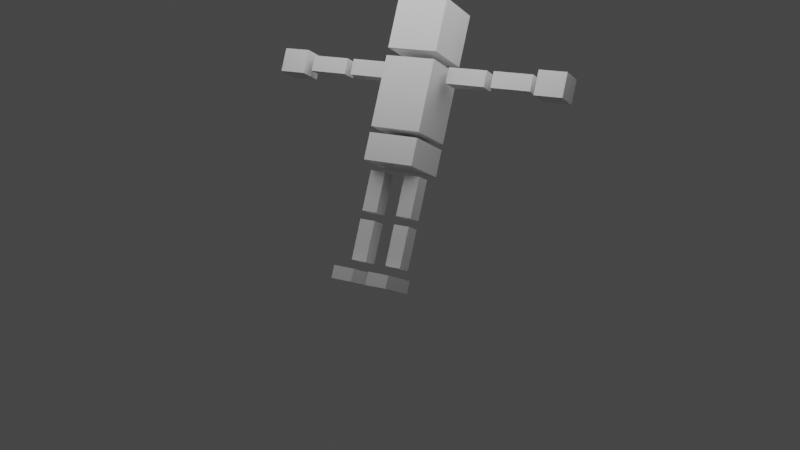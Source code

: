 # Source: IKhaitteru__3.blend  (saved by Blender 2.83.18; exported with 4.5.12 LTS)
import bpy
from mathutils import Matrix  # noqa: F401  (used for matrix-valued properties, if any)

bpy.ops.wm.read_factory_settings(use_empty=True)
scene = bpy.context.scene
scene.name = 'Scene'

# ---- collections
col_collection = bpy.data.collections.new('Collection'); scene.collection.children.link(col_collection)
col_custom_bones = bpy.data.collections.new('Custom_bones'); col_collection.children.link(col_custom_bones)

# ---- world
world_world = bpy.data.worlds.new('World'); scene.world = world_world
world_world.use_nodes = True; world_world.node_tree.nodes.clear()
_N = world_world.node_tree.nodes; _L = world_world.node_tree.links
n0 = _N.new('ShaderNodeOutputWorld'); n0.name = 'World Output'; n0.location = (300, 300)
n1 = _N.new('ShaderNodeBackground'); n1.name = 'Background'; n1.location = (10, 300)
n1.inputs[0].default_value = (0.05088, 0.05088, 0.05088, 1.0)
_L.new(n1.outputs[0], n0.inputs[0])
n0.is_active_output = True
world_world.color = (0.05088, 0.05088, 0.05088)
world_world.use_sun_shadow = False
world_world.sun_shadow_jitter_overblur = 0.0

# ---- cameras
cam_001 = bpy.data.cameras.new('カメラ.001')

# ---- lights
light_x = bpy.data.lights.new('ポイント', 'AREA')
light_x.specular_factor = 10.0
light_x.transmission_factor = 0.0
light_x.energy = 785.4
light_x.shadow_soft_size = 14.56
light_x.shadow_maximum_resolution = 0.006
light_x.use_absolute_resolution = True
light_x.size = 14.56

# ---- meshes
me_cube_009 = bpy.data.meshes.new('Cube.009')
me_cube_009.from_pydata([(1.0, -1.0, -1.0), (1.0, -1.0, 1.0), (1.0, 1.0, -1.0), (1.0, 1.0, 1.0), (1.0, -1.0, -3.983), (1.0, -1.0, -1.291), (1.0, 1.0, -3.983), (1.0, 1.0, -1.291), (1.291, -0.3133, -1.98), (1.291, -0.3133, -1.367), (1.291, 0.3133, -1.98), (1.291, 0.3133, -1.367), (2.827, -0.3133, -1.98), (2.827, -0.3133, -1.367), (2.827, 0.3133, -1.98), (2.827, 0.3133, -1.367), (3.089, -0.3133, -1.98), (3.089, -0.3133, -1.367), (3.089, 0.3133, -1.98), (3.089, 0.3133, -1.367), (4.625, -0.3133, -1.98), (4.625, -0.3133, -1.367), (4.625, 0.3133, -1.98), (4.625, 0.3133, -1.367), (4.852, -0.4693, -2.133), (4.852, -0.4693, -1.214), (4.852, 0.4693, -2.133), (4.852, 0.4693, -1.214), (5.925, -0.4693, -2.133), (5.925, -0.4693, -1.214), (5.925, 0.4693, -2.133), (5.925, 0.4693, -1.214), (0.4166, -0.3133, -5.495), (1.03, -0.3133, -5.495), (0.4166, 0.3133, -5.495), (1.03, 0.3133, -5.495), (0.4166, -0.3133, -7.031), (1.03, -0.3133, -7.031), (0.4166, 0.3133, -7.031), (1.03, 0.3133, -7.031), (1.0, -1.0, -5.239), (1.0, -1.0, -4.209), (1.0, 1.0, -5.239), (1.0, 1.0, -4.209), (0.4166, -0.3133, -7.345), (1.03, -0.3133, -7.345), (0.4166, 0.3133, -7.345), (1.03, 0.3133, -7.345), (0.4166, -0.3133, -8.881), (1.03, -0.3133, -8.881), (0.4166, 0.3133, -8.881), (1.03, 0.3133, -8.881), (0.3057, -1.235, -9.234), (1.141, -1.235, -9.234), (0.3057, 0.4091, -9.234), (1.141, 0.4091, -9.234), (0.3057, -1.235, -9.714), (1.141, -1.235, -9.714), (0.3057, 0.4091, -9.714), (1.141, 0.4091, -9.714), (-1.0, -1.0, -1.0), (-1.0, -1.0, 1.0), (-1.0, 1.0, -1.0), (-1.0, 1.0, 1.0), (-1.0, -1.0, -3.983), (-1.0, -1.0, -1.291), (-1.0, 1.0, -3.983), (-1.0, 1.0, -1.291), (-1.291, -0.3133, -1.98), (-1.291, -0.3133, -1.367), (-1.291, 0.3133, -1.98), (-1.291, 0.3133, -1.367), (-2.827, -0.3133, -1.98), (-2.827, -0.3133, -1.367), (-2.827, 0.3133, -1.98), (-2.827, 0.3133, -1.367), (-3.089, -0.3133, -1.98), (-3.089, -0.3133, -1.367), (-3.089, 0.3133, -1.98), (-3.089, 0.3133, -1.367), (-4.625, -0.3133, -1.98), (-4.625, -0.3133, -1.367), (-4.625, 0.3133, -1.98), (-4.625, 0.3133, -1.367), (-4.852, -0.4693, -2.133), (-4.852, -0.4693, -1.214), (-4.852, 0.4693, -2.133), (-4.852, 0.4693, -1.214), (-5.925, -0.4693, -2.133), (-5.925, -0.4693, -1.214), (-5.925, 0.4693, -2.133), (-5.925, 0.4693, -1.214), (-0.4166, -0.3133, -5.495), (-1.03, -0.3133, -5.495), (-0.4166, 0.3133, -5.495), (-1.03, 0.3133, -5.495), (-0.4166, -0.3133, -7.031), (-1.03, -0.3133, -7.031), (-0.4166, 0.3133, -7.031), (-1.03, 0.3133, -7.031), (-1.0, -1.0, -5.239), (-1.0, -1.0, -4.209), (-1.0, 1.0, -5.239), (-1.0, 1.0, -4.209), (-0.4166, -0.3133, -7.345), (-1.03, -0.3133, -7.345), (-0.4166, 0.3133, -7.345), (-1.03, 0.3133, -7.345), (-0.4166, -0.3133, -8.881), (-1.03, -0.3133, -8.881), (-0.4166, 0.3133, -8.881), (-1.03, 0.3133, -8.881), (-0.3057, -1.235, -9.234), (-1.141, -1.235, -9.234), (-0.3057, 0.4091, -9.234), (-1.141, 0.4091, -9.234), (-0.3057, -1.235, -9.714), (-1.141, -1.235, -9.714), (-0.3057, 0.4091, -9.714), (-1.141, 0.4091, -9.714), (0.0, 1.0, -1.0), (0.0, 1.0, 1.0), (0.0, -1.0, -1.0), (0.0, -1.0, 1.0), (0.0, 1.0, -3.983), (0.0, 1.0, -1.291), (0.0, -1.0, -3.983), (0.0, -1.0, -1.291), (0.0, 1.0, -5.239), (0.0, 1.0, -4.209), (0.0, -1.0, -5.239), (0.0, -1.0, -4.209)], [], [(120, 121, 3, 2), (2, 3, 1, 0), (120, 2, 0, 122), (124, 125, 7, 6), (6, 7, 5, 4), (124, 6, 4, 126), (8, 9, 11, 10), (10, 11, 15, 14), (14, 15, 13, 12), (12, 13, 9, 8), (10, 14, 12, 8), (15, 11, 9, 13), (16, 17, 19, 18), (18, 19, 23, 22), (22, 23, 21, 20), (20, 21, 17, 16), (18, 22, 20, 16), (23, 19, 17, 21), (24, 25, 27, 26), (26, 27, 31, 30), (30, 31, 29, 28), (28, 29, 25, 24), (26, 30, 28, 24), (31, 27, 25, 29), (32, 33, 35, 34), (34, 35, 39, 38), (38, 39, 37, 36), (36, 37, 33, 32), (34, 38, 36, 32), (39, 35, 33, 37), (128, 129, 43, 42), (42, 43, 41, 40), (128, 42, 40, 130), (44, 45, 47, 46), (46, 47, 51, 50), (50, 51, 49, 48), (48, 49, 45, 44), (46, 50, 48, 44), (51, 47, 45, 49), (52, 53, 55, 54), (54, 55, 59, 58), (58, 59, 57, 56), (56, 57, 53, 52), (54, 58, 56, 52), (59, 55, 53, 57), (40, 41, 131, 130), (43, 129, 131, 41), (4, 5, 127, 126), (7, 125, 127, 5), (0, 1, 123, 122), (3, 121, 123, 1), (120, 62, 63, 121), (62, 60, 61, 63), (120, 122, 60, 62), (124, 66, 67, 125), (66, 64, 65, 67), (124, 126, 64, 66), (68, 70, 71, 69), (70, 74, 75, 71), (74, 72, 73, 75), (72, 68, 69, 73), (70, 68, 72, 74), (75, 73, 69, 71), (76, 78, 79, 77), (78, 82, 83, 79), (82, 80, 81, 83), (80, 76, 77, 81), (78, 76, 80, 82), (83, 81, 77, 79), (84, 86, 87, 85), (86, 90, 91, 87), (90, 88, 89, 91), (88, 84, 85, 89), (86, 84, 88, 90), (91, 89, 85, 87), (92, 94, 95, 93), (94, 98, 99, 95), (98, 96, 97, 99), (96, 92, 93, 97), (94, 92, 96, 98), (99, 97, 93, 95), (128, 102, 103, 129), (102, 100, 101, 103), (128, 130, 100, 102), (104, 106, 107, 105), (106, 110, 111, 107), (110, 108, 109, 111), (108, 104, 105, 109), (106, 104, 108, 110), (111, 109, 105, 107), (112, 114, 115, 113), (114, 118, 119, 115), (118, 116, 117, 119), (116, 112, 113, 117), (114, 112, 116, 118), (119, 117, 113, 115), (100, 130, 131, 101), (103, 101, 131, 129), (64, 126, 127, 65), (67, 65, 127, 125), (60, 122, 123, 61), (63, 61, 123, 121)])
_uv = me_cube_009.uv_layers.new(name='UVMap')
_uv.uv.foreach_set('vector', [0.375, 0.375, 0.625, 0.375, 0.625, 0.5, 0.375, 0.5, 0.375, 0.5, 0.625, 0.5, 0.625, 0.75, 0.375, 0.75, 0.25, 0.5, 0.375, 0.5, 0.375, 0.75, 0.25, 0.75, 0.375, 0.375, 0.625, 0.375, 0.625, 0.5, 0.375, 0.5, 0.375, 0.5, 0.625, 0.5, 0.625, 0.75, 0.375, 0.75, 0.25, 0.5, 0.375, 0.5, 0.375, 0.75, 0.25, 0.75, 0.375, 0.0, 0.625, 0.0, 0.625, 0.25, 0.375, 0.25, 0.375, 0.25, 0.625, 0.25, 0.625, 0.5, 0.375, 0.5, 0.375, 0.5, 0.625, 0.5, 0.625, 0.75, 0.375, 0.75, 0.375, 0.75, 0.625, 0.75, 0.625, 1.0, 0.375, 1.0, 0.125, 0.5, 0.375, 0.5, 0.375, 0.75, 0.125, 0.75, 0.625, 0.5, 0.875, 0.5, 0.875, 0.75, 0.625, 0.75, 0.375, 0.0, 0.625, 0.0, 0.625, 0.25, 0.375, 0.25, 0.375, 0.25, 0.625, 0.25, 0.625, 0.5, 0.375, 0.5, 0.375, 0.5, 0.625, 0.5, 0.625, 0.75, 0.375, 0.75, 0.375, 0.75, 0.625, 0.75, 0.625, 1.0, 0.375, 1.0, 0.125, 0.5, 0.375, 0.5, 0.375, 0.75, 0.125, 0.75, 0.625, 0.5, 0.875, 0.5, 0.875, 0.75, 0.625, 0.75, 0.375, 0.0, 0.625, 0.0, 0.625, 0.25, 0.375, 0.25, 0.375, 0.25, 0.625, 0.25, 0.625, 0.5, 0.375, 0.5, 0.375, 0.5, 0.625, 0.5, 0.625, 0.75, 0.375, 0.75, 0.375, 0.75, 0.625, 0.75, 0.625, 1.0, 0.375, 1.0, 0.125, 0.5, 0.375, 0.5, 0.375, 0.75, 0.125, 0.75, 0.625, 0.5, 0.875, 0.5, 0.875, 0.75, 0.625, 0.75, 0.375, 0.0, 0.625, 0.0, 0.625, 0.25, 0.375, 0.25, 0.375, 0.25, 0.625, 0.25, 0.625, 0.5, 0.375, 0.5, 0.375, 0.5, 0.625, 0.5, 0.625, 0.75, 0.375, 0.75, 0.375, 0.75, 0.625, 0.75, 0.625, 1.0, 0.375, 1.0, 0.125, 0.5, 0.375, 0.5, 0.375, 0.75, 0.125, 0.75, 0.625, 0.5, 0.875, 0.5, 0.875, 0.75, 0.625, 0.75, 0.375, 0.375, 0.625, 0.375, 0.625, 0.5, 0.375, 0.5, 0.375, 0.5, 0.625, 0.5, 0.625, 0.75, 0.375, 0.75, 0.25, 0.5, 0.375, 0.5, 0.375, 0.75, 0.25, 0.75, 0.375, 0.0, 0.625, 0.0, 0.625, 0.25, 0.375, 0.25, 0.375, 0.25, 0.625, 0.25, 0.625, 0.5, 0.375, 0.5, 0.375, 0.5, 0.625, 0.5, 0.625, 0.75, 0.375, 0.75, 0.375, 0.75, 0.625, 0.75, 0.625, 1.0, 0.375, 1.0, 0.125, 0.5, 0.375, 0.5, 0.375, 0.75, 0.125, 0.75, 0.625, 0.5, 0.875, 0.5, 0.875, 0.75, 0.625, 0.75, 0.375, 0.0, 0.625, 0.0, 0.625, 0.25, 0.375, 0.25, 0.375, 0.25, 0.625, 0.25, 0.625, 0.5, 0.375, 0.5, 0.375, 0.5, 0.625, 0.5, 0.625, 0.75, 0.375, 0.75, 0.375, 0.75, 0.625, 0.75, 0.625, 1.0, 0.375, 1.0, 0.125, 0.5, 0.375, 0.5, 0.375, 0.75, 0.125, 0.75, 0.625, 0.5, 0.875, 0.5, 0.875, 0.75, 0.625, 0.75, 0.375, 0.75, 0.625, 0.75, 0.625, 0.875, 0.375, 0.875, 0.625, 0.5, 0.75, 0.5, 0.75, 0.75, 0.625, 0.75, 0.375, 0.75, 0.625, 0.75, 0.625, 0.875, 0.375, 0.875, 0.625, 0.5, 0.75, 0.5, 0.75, 0.75, 0.625, 0.75, 0.375, 0.75, 0.625, 0.75, 0.625, 0.875, 0.375, 0.875, 0.625, 0.5, 0.75, 0.5, 0.75, 0.75, 0.625, 0.75, 0.375, 0.375, 0.375, 0.5, 0.625, 0.5, 0.625, 0.375, 0.375, 0.5, 0.375, 0.75, 0.625, 0.75, 0.625, 0.5, 0.25, 0.5, 0.25, 0.75, 0.375, 0.75, 0.375, 0.5, 0.375, 0.375, 0.375, 0.5, 0.625, 0.5, 0.625, 0.375, 0.375, 0.5, 0.375, 0.75, 0.625, 0.75, 0.625, 0.5, 0.25, 0.5, 0.25, 0.75, 0.375, 0.75, 0.375, 0.5, 0.375, 0.0, 0.375, 0.25, 0.625, 0.25, 0.625, 0.0, 0.375, 0.25, 0.375, 0.5, 0.625, 0.5, 0.625, 0.25, 0.375, 0.5, 0.375, 0.75, 0.625, 0.75, 0.625, 0.5, 0.375, 0.75, 0.375, 1.0, 0.625, 1.0, 0.625, 0.75, 0.125, 0.5, 0.125, 0.75, 0.375, 0.75, 0.375, 0.5, 0.625, 0.5, 0.625, 0.75, 0.875, 0.75, 0.875, 0.5, 0.375, 0.0, 0.375, 0.25, 0.625, 0.25, 0.625, 0.0, 0.375, 0.25, 0.375, 0.5, 0.625, 0.5, 0.625, 0.25, 0.375, 0.5, 0.375, 0.75, 0.625, 0.75, 0.625, 0.5, 0.375, 0.75, 0.375, 1.0, 0.625, 1.0, 0.625, 0.75, 0.125, 0.5, 0.125, 0.75, 0.375, 0.75, 0.375, 0.5, 0.625, 0.5, 0.625, 0.75, 0.875, 0.75, 0.875, 0.5, 0.375, 0.0, 0.375, 0.25, 0.625, 0.25, 0.625, 0.0, 0.375, 0.25, 0.375, 0.5, 0.625, 0.5, 0.625, 0.25, 0.375, 0.5, 0.375, 0.75, 0.625, 0.75, 0.625, 0.5, 0.375, 0.75, 0.375, 1.0, 0.625, 1.0, 0.625, 0.75, 0.125, 0.5, 0.125, 0.75, 0.375, 0.75, 0.375, 0.5, 0.625, 0.5, 0.625, 0.75, 0.875, 0.75, 0.875, 0.5, 0.375, 0.0, 0.375, 0.25, 0.625, 0.25, 0.625, 0.0, 0.375, 0.25, 0.375, 0.5, 0.625, 0.5, 0.625, 0.25, 0.375, 0.5, 0.375, 0.75, 0.625, 0.75, 0.625, 0.5, 0.375, 0.75, 0.375, 1.0, 0.625, 1.0, 0.625, 0.75, 0.125, 0.5, 0.125, 0.75, 0.375, 0.75, 0.375, 0.5, 0.625, 0.5, 0.625, 0.75, 0.875, 0.75, 0.875, 0.5, 0.375, 0.375, 0.375, 0.5, 0.625, 0.5, 0.625, 0.375, 0.375, 0.5, 0.375, 0.75, 0.625, 0.75, 0.625, 0.5, 0.25, 0.5, 0.25, 0.75, 0.375, 0.75, 0.375, 0.5, 0.375, 0.0, 0.375, 0.25, 0.625, 0.25, 0.625, 0.0, 0.375, 0.25, 0.375, 0.5, 0.625, 0.5, 0.625, 0.25, 0.375, 0.5, 0.375, 0.75, 0.625, 0.75, 0.625, 0.5, 0.375, 0.75, 0.375, 1.0, 0.625, 1.0, 0.625, 0.75, 0.125, 0.5, 0.125, 0.75, 0.375, 0.75, 0.375, 0.5, 0.625, 0.5, 0.625, 0.75, 0.875, 0.75, 0.875, 0.5, 0.375, 0.0, 0.375, 0.25, 0.625, 0.25, 0.625, 0.0, 0.375, 0.25, 0.375, 0.5, 0.625, 0.5, 0.625, 0.25, 0.375, 0.5, 0.375, 0.75, 0.625, 0.75, 0.625, 0.5, 0.375, 0.75, 0.375, 1.0, 0.625, 1.0, 0.625, 0.75, 0.125, 0.5, 0.125, 0.75, 0.375, 0.75, 0.375, 0.5, 0.625, 0.5, 0.625, 0.75, 0.875, 0.75, 0.875, 0.5, 0.375, 0.75, 0.375, 0.875, 0.625, 0.875, 0.625, 0.75, 0.625, 0.5, 0.625, 0.75, 0.75, 0.75, 0.75, 0.5, 0.375, 0.75, 0.375, 0.875, 0.625, 0.875, 0.625, 0.75, 0.625, 0.5, 0.625, 0.75, 0.75, 0.75, 0.75, 0.5, 0.375, 0.75, 0.375, 0.875, 0.625, 0.875, 0.625, 0.75, 0.625, 0.5, 0.625, 0.75, 0.75, 0.75, 0.75, 0.5])
me_cube_009.use_remesh_fix_poles = True
me_cube_009.use_remesh_preserve_attributes = False
me_cube_009.use_mirror_x = True
me_cube_009.update()
me_beziercircle_006 = bpy.data.meshes.new('BezierCircle.006')
me_beziercircle_006.from_pydata([(2.115, 3.824e-06, 0.4228), (2.781, 3.845e-06, 0.4228), (2.781, 3.909e-06, 1.233), (3.968, 3.805e-06, 6.815e-07), (2.781, 3.654e-06, -1.233), (2.781, 3.781e-06, -0.4228), (2.115, 3.761e-06, -0.4228), (0.4228, 3.624e-06, -2.115), (0.4228, 3.624e-06, -2.781), (1.233, 3.511e-06, -2.781), (1.115e-07, 3.55e-06, -3.968), (-1.233, 3.59e-06, -2.781), (-0.4228, 3.476e-06, -2.781), (-0.4228, 3.604e-06, -2.115), (-2.115, 3.85e-06, 0.4228), (-2.078, 3.825e-06, 0.5727), (-1.986, 3.841e-06, 0.8387), (-1.861, 3.863e-06, 1.087), (-1.706, 3.89e-06, 1.317), (-1.524, 3.922e-06, 1.524), (-1.317, 3.958e-06, 1.706), (-1.087, 3.998e-06, 1.861), (-0.8387, 3.914e-06, 1.986), (-0.5727, 3.96e-06, 2.078), (-0.4228, 3.987e-06, 2.115), (0.4228, 4.007e-06, 2.115), (0.5727, 3.905e-06, 2.078), (0.8387, 3.952e-06, 1.986), (1.087, 3.995e-06, 1.861), (1.317, 3.908e-06, 1.706), (1.524, 3.944e-06, 1.524), (1.706, 3.848e-06, 1.317), (1.861, 3.876e-06, 1.087), (1.986, 3.897e-06, 0.8387), (2.078, 3.85e-06, 0.5727), (2.115, 3.824e-06, 0.4228), (2.115, 3.761e-06, -0.4228), (2.078, 3.786e-06, -0.5727), (1.986, 3.77e-06, -0.8387), (1.861, 3.748e-06, -1.087), (1.706, 3.721e-06, -1.317), (1.524, 3.689e-06, -1.524), (1.317, 3.653e-06, -1.706), (1.087, 3.613e-06, -1.861), (0.8387, 3.697e-06, -1.986), (0.5727, 3.65e-06, -2.078), (0.4228, 3.624e-06, -2.115), (-0.4228, 3.604e-06, -2.115), (-0.5727, 3.705e-06, -2.078), (-0.8387, 3.659e-06, -1.986), (-1.087, 3.615e-06, -1.861), (-1.317, 3.703e-06, -1.706), (-1.524, 3.667e-06, -1.524), (-1.706, 3.762e-06, -1.317), (-1.861, 3.735e-06, -1.087), (-1.986, 3.713e-06, -0.8387), (-2.078, 3.761e-06, -0.5727), (-2.115, 3.786e-06, -0.4228), (-0.4228, 3.987e-06, 2.115), (-0.4228, 3.987e-06, 2.781), (-1.233, 4.1e-06, 2.781), (-1.276e-06, 4.06e-06, 3.968), (1.233, 4.021e-06, 2.781), (0.4228, 4.134e-06, 2.781), (0.4228, 4.007e-06, 2.115), (-2.115, 3.786e-06, -0.4228), (-2.781, 3.766e-06, -0.4228), (-2.781, 3.702e-06, -1.233), (-3.968, 3.805e-06, -1.069e-07), (-2.781, 3.957e-06, 1.233), (-2.781, 3.829e-06, 0.4228), (-2.115, 3.85e-06, 0.4228)], [(0, 1), (1, 2), (2, 3), (3, 4), (4, 5), (5, 6), (7, 8), (8, 9), (9, 10), (10, 11), (11, 12), (12, 13), (14, 15), (15, 16), (16, 17), (17, 18), (18, 19), (19, 20), (20, 21), (21, 22), (22, 23), (23, 24), (25, 26), (26, 27), (27, 28), (28, 29), (29, 30), (30, 31), (31, 32), (32, 33), (33, 34), (34, 35), (36, 37), (37, 38), (38, 39), (39, 40), (40, 41), (41, 42), (42, 43), (43, 44), (44, 45), (45, 46), (47, 48), (48, 49), (49, 50), (50, 51), (51, 52), (52, 53), (53, 54), (54, 55), (55, 56), (56, 57), (58, 59), (59, 60), (60, 61), (61, 62), (62, 63), (63, 64), (65, 66), (66, 67), (67, 68), (68, 69), (69, 70), (70, 71)], [])
_uv = me_beziercircle_006.uv_layers.new(name='UVMap')
_uv.uv.foreach_set('vector', [])
me_beziercircle_006.use_remesh_fix_poles = True
me_beziercircle_006.use_remesh_preserve_attributes = False
me_beziercircle_006.use_mirror_vertex_groups = False
me_beziercircle_006.update()
me_beziercircle_011 = bpy.data.meshes.new('BezierCircle.011')
me_beziercircle_011.from_pydata([(-0.5548, 0.6034, -0.1975), (-0.5548, 0.6289, -0.1975), (-0.5548, 0.6541, -0.1975), (-0.5548, 0.679, -0.1975), (-0.5548, 0.7039, -0.1975), (-0.5548, 0.7288, -0.1975), (-0.5548, 0.7538, -0.1975), (-0.5548, 0.7792, -0.1975), (-0.5548, 0.8049, -0.1975), (-0.5548, 0.8312, -0.1975), (-0.5548, 0.8581, -0.1975), (-0.5548, 0.8858, -0.1975), (-0.5548, 0.9144, -0.1975), (-0.5548, 0.9144, -0.2284), (-0.5548, 0.9144, -0.2587), (-0.5548, 0.9144, -0.2887), (-0.5548, 0.9144, -0.3186), (-0.5548, 0.9144, -0.3485), (-0.5548, 0.9144, -0.3787), (-0.5548, 0.9144, -0.4094), (-0.5548, 0.9144, -0.4406), (-0.5548, 0.9144, -0.4727), (-0.5548, 0.9144, -0.5058), (-0.5548, 0.9144, -0.5402), (-0.5548, 0.9144, -0.5759), (-0.5548, 0.9491, -0.5403), (-0.5548, 0.9881, -0.5003), (-0.5548, 1.031, -0.4566), (-0.5548, 1.076, -0.4097), (-0.5548, 1.124, -0.3603), (-0.5548, 1.173, -0.3091), (-0.5548, 1.224, -0.2568), (-0.5548, 1.275, -0.2039), (-0.5548, 1.325, -0.1511), (-0.5548, 1.375, -0.09911), (-0.5548, 1.423, -0.04852), (-0.5548, 1.469, 3.755e-06), (-0.5548, 1.423, 0.04853), (-0.5548, 1.375, 0.09912), (-0.5548, 1.325, 0.1511), (-0.5548, 1.275, 0.2039), (-0.5548, 1.224, 0.2568), (-0.5548, 1.173, 0.3092), (-0.5548, 1.124, 0.3603), (-0.5548, 1.076, 0.4097), (-0.5548, 1.031, 0.4566), (-0.5548, 0.9881, 0.5004), (-0.5548, 0.9491, 0.5404), (-0.5548, 0.9144, 0.5759), (-0.5548, 0.9144, 0.5402), (-0.5548, 0.9144, 0.5059), (-0.5548, 0.9144, 0.4727), (-0.5548, 0.9144, 0.4406), (-0.5548, 0.9144, 0.4094), (-0.5548, 0.9144, 0.3787), (-0.5548, 0.9144, 0.3486), (-0.5548, 0.9144, 0.3186), (-0.5548, 0.9144, 0.2887), (-0.5548, 0.9144, 0.2587), (-0.5548, 0.9144, 0.2284), (-0.5548, 0.9144, 0.1975), (-0.5548, 0.8858, 0.1975), (-0.5548, 0.8581, 0.1975), (-0.5548, 0.8312, 0.1975), (-0.5548, 0.8049, 0.1975), (-0.5548, 0.7792, 0.1975), (-0.5548, 0.7538, 0.1975), (-0.5548, 0.7288, 0.1975), (-0.5548, 0.7039, 0.1975), (-0.5548, 0.679, 0.1975), (-0.5548, 0.6541, 0.1975), (-0.5548, 0.6289, 0.1975), (-0.5548, 0.6034, 0.1975), (-0.533, 0.4261, 0.1975), (-0.4726, 0.2811, 0.1975), (-0.3814, 0.1683, 0.1975), (-0.2671, 0.08774, 0.1975), (-0.1374, 0.0394, 0.1975), (9.06e-06, 0.02328, 0.1975), (0.1374, 0.0394, 0.1975), (0.2671, 0.08774, 0.1975), (0.3815, 0.1683, 0.1975), (0.4726, 0.2811, 0.1975), (0.533, 0.4261, 0.1975), (0.5548, 0.6034, 0.1975), (0.5548, 0.6289, 0.1975), (0.5548, 0.6541, 0.1975), (0.5548, 0.679, 0.1975), (0.5548, 0.7039, 0.1975), (0.5548, 0.7288, 0.1975), (0.5548, 0.7538, 0.1975), (0.5548, 0.7792, 0.1975), (0.5548, 0.8049, 0.1975), (0.5548, 0.8312, 0.1975), (0.5548, 0.8581, 0.1975), (0.5548, 0.8858, 0.1975), (0.5548, 0.9144, 0.1975), (0.5548, 0.9144, 0.2284), (0.5548, 0.9144, 0.2587), (0.5548, 0.9144, 0.2887), (0.5548, 0.9144, 0.3186), (0.5548, 0.9144, 0.3486), (0.5548, 0.9144, 0.3787), (0.5548, 0.9144, 0.4094), (0.5548, 0.9144, 0.4406), (0.5548, 0.9144, 0.4727), (0.5548, 0.9144, 0.5059), (0.5548, 0.9144, 0.5402), (0.5548, 0.9144, 0.5759), (0.5548, 0.9491, 0.5404), (0.5548, 0.9881, 0.5004), (0.5548, 1.031, 0.4566), (0.5548, 1.076, 0.4097), (0.5548, 1.124, 0.3603), (0.5548, 1.173, 0.3092), (0.5548, 1.224, 0.2568), (0.5548, 1.275, 0.2039), (0.5548, 1.325, 0.1511), (0.5548, 1.375, 0.09912), (0.5548, 1.423, 0.04853), (0.5548, 1.469, 3.755e-06), (0.5548, 1.423, -0.04852), (0.5548, 1.375, -0.09911), (0.5548, 1.325, -0.1511), (0.5548, 1.275, -0.2039), (0.5548, 1.224, -0.2568), (0.5548, 1.173, -0.3091), (0.5548, 1.124, -0.3603), (0.5548, 1.076, -0.4097), (0.5548, 1.031, -0.4566), (0.5548, 0.9881, -0.5003), (0.5548, 0.9491, -0.5403), (0.5548, 0.9144, -0.5759), (0.5548, 0.9144, -0.5402), (0.5548, 0.9144, -0.5058), (0.5548, 0.9144, -0.4727), (0.5548, 0.9144, -0.4406), (0.5548, 0.9144, -0.4094), (0.5548, 0.9144, -0.3787), (0.5548, 0.9144, -0.3485), (0.5548, 0.9144, -0.3186), (0.5548, 0.9144, -0.2887), (0.5548, 0.9144, -0.2587), (0.5548, 0.9144, -0.2284), (0.5548, 0.9144, -0.1975), (0.5548, 0.8858, -0.1975), (0.5548, 0.8581, -0.1975), (0.5548, 0.8312, -0.1975), (0.5548, 0.8049, -0.1975), (0.5548, 0.7792, -0.1975), (0.5548, 0.7538, -0.1975), (0.5548, 0.7288, -0.1975), (0.5548, 0.7039, -0.1975), (0.5548, 0.679, -0.1975), (0.5548, 0.6541, -0.1975), (0.5548, 0.6289, -0.1975), (0.5548, 0.6034, -0.1975), (0.533, 0.4261, -0.1975), (0.4726, 0.2811, -0.1975), (0.3815, 0.1683, -0.1975), (0.2671, 0.08774, -0.1975), (0.1374, 0.0394, -0.1975), (9.06e-06, 0.02328, -0.1975), (-0.1374, 0.0394, -0.1975), (-0.2671, 0.08774, -0.1975), (-0.3814, 0.1683, -0.1975), (-0.4726, 0.2811, -0.1975), (-0.533, 0.4261, -0.1975)], [(0, 1), (1, 2), (2, 3), (3, 4), (4, 5), (5, 6), (6, 7), (7, 8), (8, 9), (9, 10), (10, 11), (11, 12), (12, 13), (13, 14), (14, 15), (15, 16), (16, 17), (17, 18), (18, 19), (19, 20), (20, 21), (21, 22), (22, 23), (23, 24), (24, 25), (25, 26), (26, 27), (27, 28), (28, 29), (29, 30), (30, 31), (31, 32), (32, 33), (33, 34), (34, 35), (35, 36), (36, 37), (37, 38), (38, 39), (39, 40), (40, 41), (41, 42), (42, 43), (43, 44), (44, 45), (45, 46), (46, 47), (47, 48), (48, 49), (49, 50), (50, 51), (51, 52), (52, 53), (53, 54), (54, 55), (55, 56), (56, 57), (57, 58), (58, 59), (59, 60), (60, 61), (61, 62), (62, 63), (63, 64), (64, 65), (65, 66), (66, 67), (67, 68), (68, 69), (69, 70), (70, 71), (71, 72), (72, 73), (73, 74), (74, 75), (75, 76), (76, 77), (77, 78), (78, 79), (79, 80), (80, 81), (81, 82), (82, 83), (83, 84), (84, 85), (85, 86), (86, 87), (87, 88), (88, 89), (89, 90), (90, 91), (91, 92), (92, 93), (93, 94), (94, 95), (95, 96), (96, 97), (97, 98), (98, 99), (99, 100), (100, 101), (101, 102), (102, 103), (103, 104), (104, 105), (105, 106), (106, 107), (107, 108), (108, 109), (109, 110), (110, 111), (111, 112), (112, 113), (113, 114), (114, 115), (115, 116), (116, 117), (117, 118), (118, 119), (119, 120), (120, 121), (121, 122), (122, 123), (123, 124), (124, 125), (125, 126), (126, 127), (127, 128), (128, 129), (129, 130), (130, 131), (131, 132), (132, 133), (133, 134), (134, 135), (135, 136), (136, 137), (137, 138), (138, 139), (139, 140), (140, 141), (141, 142), (142, 143), (143, 144), (144, 145), (145, 146), (146, 147), (147, 148), (148, 149), (149, 150), (150, 151), (151, 152), (152, 153), (153, 154), (154, 155), (155, 156), (156, 157), (157, 158), (158, 159), (159, 160), (160, 161), (161, 162), (162, 163), (163, 164), (164, 165), (165, 166), (166, 167), (167, 0)], [])
_uv = me_beziercircle_011.uv_layers.new(name='UVMap')
_uv.uv.foreach_set('vector', [])
me_beziercircle_011.use_remesh_fix_poles = True
me_beziercircle_011.use_remesh_preserve_attributes = False
me_beziercircle_011.use_mirror_vertex_groups = False
me_beziercircle_011.update()
me_beziercircle_017 = bpy.data.meshes.new('BezierCircle.017')
me_beziercircle_017.from_pydata([(-0.6539, 0.3504, -0.1163), (-0.6539, 0.3655, -0.1163), (-0.6539, 0.3804, -0.1163), (-0.6539, 0.3952, -0.1163), (-0.6539, 0.4099, -0.1163), (-0.6539, 0.4247, -0.1163), (-0.6539, 0.4395, -0.1163), (-0.6539, 0.4545, -0.1163), (-0.6539, 0.4698, -0.1163), (-0.6539, 0.4853, -0.1163), (-0.6539, 0.5013, -0.1163), (-0.6539, 0.5177, -0.1163), (-0.6539, 0.5347, -0.1163), (-0.6539, 0.5347, -0.1344), (-0.6539, 0.5347, -0.1523), (-0.6539, 0.5347, -0.1699), (-0.6539, 0.5347, -0.1875), (-0.6539, 0.5347, -0.2051), (-0.6539, 0.5347, -0.2229), (-0.6539, 0.5347, -0.2409), (-0.6539, 0.5347, -0.2593), (-0.6539, 0.5347, -0.2782), (-0.6539, 0.5347, -0.2977), (-0.6539, 0.5347, -0.3179), (-0.6539, 0.5347, -0.3389), (-0.6539, 0.5552, -0.318), (-0.6539, 0.5783, -0.2944), (-0.6539, 0.6035, -0.2687), (-0.6539, 0.6304, -0.2411), (-0.6539, 0.6587, -0.2121), (-0.6539, 0.688, -0.1819), (-0.6539, 0.7179, -0.1511), (-0.6539, 0.748, -0.12), (-0.6539, 0.7779, -0.08893), (-0.6539, 0.8074, -0.05833), (-0.6539, 0.8359, -0.02856), (-0.6539, 0.8632, -1.432e-06), (-0.6539, 0.8359, 0.02855), (-0.6539, 0.8074, 0.05832), (-0.6539, 0.7779, 0.08893), (-0.6539, 0.748, 0.12), (-0.6539, 0.7179, 0.1511), (-0.6539, 0.688, 0.1819), (-0.6539, 0.6587, 0.212), (-0.6539, 0.6304, 0.2411), (-0.6539, 0.6035, 0.2687), (-0.6539, 0.5783, 0.2944), (-0.6539, 0.5552, 0.318), (-0.6539, 0.5347, 0.3389), (-0.6539, 0.5347, 0.3179), (-0.6539, 0.5347, 0.2977), (-0.6539, 0.5347, 0.2782), (-0.6539, 0.5347, 0.2593), (-0.6539, 0.5347, 0.2409), (-0.6539, 0.5347, 0.2229), (-0.6539, 0.5347, 0.2051), (-0.6539, 0.5347, 0.1875), (-0.6539, 0.5347, 0.1699), (-0.6539, 0.5347, 0.1523), (-0.6539, 0.5347, 0.1344), (-0.6539, 0.5347, 0.1162), (-0.6539, 0.5177, 0.1162), (-0.6539, 0.5013, 0.1162), (-0.6539, 0.4853, 0.1162), (-0.6539, 0.4698, 0.1162), (-0.6539, 0.4545, 0.1162), (-0.6539, 0.4395, 0.1162), (-0.6539, 0.4247, 0.1162), (-0.6539, 0.4099, 0.1162), (-0.6539, 0.3952, 0.1162), (-0.6539, 0.3804, 0.1162), (-0.6539, 0.3655, 0.1162), (-0.6539, 0.3504, 0.1162), (-0.6282, 0.2454, 0.1162), (-0.557, 0.1595, 0.1162), (-0.4496, 0.09268, 0.1162), (-0.3148, 0.04496, 0.1162), (-0.162, 0.01632, 0.1162), (4.936e-06, 0.006777, 0.1162), (0.162, 0.01632, 0.1162), (0.3149, 0.04496, 0.1162), (0.4496, 0.09268, 0.1162), (0.557, 0.1595, 0.1162), (0.6282, 0.2454, 0.1162), (0.6539, 0.3504, 0.1162), (0.6539, 0.3655, 0.1162), (0.6539, 0.3804, 0.1162), (0.6539, 0.3952, 0.1162), (0.6539, 0.4099, 0.1162), (0.6539, 0.4247, 0.1162), (0.6539, 0.4395, 0.1162), (0.6539, 0.4545, 0.1162), (0.6539, 0.4698, 0.1162), (0.6539, 0.4853, 0.1162), (0.6539, 0.5013, 0.1162), (0.6539, 0.5177, 0.1162), (0.6539, 0.5347, 0.1162), (0.6539, 0.5347, 0.1344), (0.6539, 0.5347, 0.1523), (0.6539, 0.5347, 0.1699), (0.6539, 0.5347, 0.1875), (0.6539, 0.5347, 0.2051), (0.6539, 0.5347, 0.2229), (0.6539, 0.5347, 0.2409), (0.6539, 0.5347, 0.2593), (0.6539, 0.5347, 0.2782), (0.6539, 0.5347, 0.2977), (0.6539, 0.5347, 0.3179), (0.6539, 0.5347, 0.3389), (0.6539, 0.5552, 0.318), (0.6539, 0.5783, 0.2944), (0.6539, 0.6035, 0.2687), (0.6539, 0.6304, 0.2411), (0.6539, 0.6587, 0.212), (0.6539, 0.688, 0.1819), (0.6539, 0.7179, 0.1511), (0.6539, 0.748, 0.12), (0.6539, 0.7779, 0.08893), (0.6539, 0.8074, 0.05832), (0.6539, 0.8359, 0.02855), (0.6539, 0.8632, -1.483e-06), (0.6539, 0.8359, -0.02856), (0.6539, 0.8074, -0.05833), (0.6539, 0.7779, -0.08893), (0.6539, 0.748, -0.12), (0.6539, 0.7179, -0.1511), (0.6539, 0.688, -0.1819), (0.6539, 0.6587, -0.2121), (0.6539, 0.6304, -0.2411), (0.6539, 0.6035, -0.2687), (0.6539, 0.5783, -0.2944), (0.6539, 0.5552, -0.318), (0.6539, 0.5347, -0.3389), (0.6539, 0.5347, -0.3179), (0.6539, 0.5347, -0.2977), (0.6539, 0.5347, -0.2782), (0.6539, 0.5347, -0.2593), (0.6539, 0.5347, -0.2409), (0.6539, 0.5347, -0.2229), (0.6539, 0.5347, -0.2051), (0.6539, 0.5347, -0.1875), (0.6539, 0.5347, -0.1699), (0.6539, 0.5347, -0.1523), (0.6539, 0.5347, -0.1344), (0.6539, 0.5347, -0.1163), (0.6539, 0.5177, -0.1163), (0.6539, 0.5013, -0.1163), (0.6539, 0.4853, -0.1163), (0.6539, 0.4698, -0.1163), (0.6539, 0.4545, -0.1163), (0.6539, 0.4395, -0.1163), (0.6539, 0.4247, -0.1163), (0.6539, 0.4099, -0.1163), (0.6539, 0.3952, -0.1163), (0.6539, 0.3804, -0.1163), (0.6539, 0.3655, -0.1163), (0.6539, 0.3504, -0.1163), (0.6282, 0.2454, -0.1163), (0.557, 0.1595, -0.1163), (0.4496, 0.09268, -0.1163), (0.3149, 0.04496, -0.1163), (0.162, 0.01632, -0.1163), (4.936e-06, 0.006777, -0.1163), (-0.162, 0.01632, -0.1163), (-0.3148, 0.04496, -0.1163), (-0.4496, 0.09268, -0.1163), (-0.557, 0.1595, -0.1163), (-0.6282, 0.2454, -0.1163), (-0.1301, 0.3504, 0.5841), (-0.1301, 0.3655, 0.5841), (-0.1301, 0.3804, 0.5841), (-0.1301, 0.3952, 0.5841), (-0.1301, 0.4099, 0.5841), (-0.1301, 0.4247, 0.5841), (-0.1301, 0.4395, 0.5841), (-0.1301, 0.4545, 0.5841), (-0.1301, 0.4698, 0.5841), (-0.1301, 0.4853, 0.5841), (-0.1301, 0.5013, 0.5841), (-0.1301, 0.5177, 0.5841), (-0.1301, 0.5347, 0.5841), (-0.1505, 0.5347, 0.5841), (-0.1705, 0.5347, 0.5841), (-0.1902, 0.5347, 0.5841), (-0.2099, 0.5347, 0.5841), (-0.2296, 0.5347, 0.5841), (-0.2495, 0.5347, 0.5841), (-0.2697, 0.5347, 0.5841), (-0.2903, 0.5347, 0.5841), (-0.3115, 0.5347, 0.5841), (-0.3333, 0.5347, 0.5841), (-0.3559, 0.5347, 0.5841), (-0.3794, 0.5347, 0.5841), (-0.356, 0.5552, 0.5841), (-0.3297, 0.5783, 0.5841), (-0.3008, 0.6035, 0.5841), (-0.2699, 0.6304, 0.5841), (-0.2374, 0.6587, 0.5841), (-0.2037, 0.688, 0.5841), (-0.1692, 0.7179, 0.5841), (-0.1343, 0.748, 0.5841), (-0.09956, 0.7779, 0.5841), (-0.06529, 0.8074, 0.5841), (-0.03196, 0.8359, 0.5841), (4.936e-06, 0.8632, 0.5841), (0.03197, 0.8359, 0.5841), (0.0653, 0.8074, 0.5841), (0.09957, 0.7779, 0.5841), (0.1343, 0.748, 0.5841), (0.1692, 0.7179, 0.5841), (0.2037, 0.688, 0.5841), (0.2374, 0.6587, 0.5841), (0.2699, 0.6304, 0.5841), (0.3008, 0.6035, 0.5841), (0.3297, 0.5783, 0.5841), (0.356, 0.5552, 0.5841), (0.3795, 0.5347, 0.5841), (0.3559, 0.5347, 0.5841), (0.3333, 0.5347, 0.5841), (0.3115, 0.5347, 0.5841), (0.2903, 0.5347, 0.5841), (0.2697, 0.5347, 0.5841), (0.2495, 0.5347, 0.5841), (0.2296, 0.5347, 0.5841), (0.2099, 0.5347, 0.5841), (0.1902, 0.5347, 0.5841), (0.1705, 0.5347, 0.5841), (0.1505, 0.5347, 0.5841), (0.1302, 0.5347, 0.5841), (0.1302, 0.5177, 0.5841), (0.1302, 0.5013, 0.5841), (0.1302, 0.4853, 0.5841), (0.1302, 0.4698, 0.5841), (0.1302, 0.4545, 0.5841), (0.1302, 0.4395, 0.5841), (0.1302, 0.4247, 0.5841), (0.1302, 0.4099, 0.5841), (0.1302, 0.3952, 0.5841), (0.1302, 0.3804, 0.5841), (0.1302, 0.3655, 0.5841), (0.1302, 0.3504, 0.5841), (0.1302, 0.2454, 0.5611), (0.1302, 0.1595, 0.4975), (0.1302, 0.09268, 0.4015), (0.1302, 0.04496, 0.2812), (0.1302, 0.01632, 0.1447), (0.1302, 0.006777, -1.322e-06), (0.1302, 0.01632, -0.1447), (0.1302, 0.04496, -0.2812), (0.1302, 0.09268, -0.4016), (0.1302, 0.1595, -0.4975), (0.1302, 0.2454, -0.5611), (0.1302, 0.3504, -0.5841), (0.1302, 0.3655, -0.5841), (0.1302, 0.3804, -0.5841), (0.1302, 0.3952, -0.5841), (0.1302, 0.4099, -0.5841), (0.1302, 0.4247, -0.5841), (0.1302, 0.4395, -0.5841), (0.1302, 0.4545, -0.5841), (0.1302, 0.4698, -0.5841), (0.1302, 0.4853, -0.5841), (0.1302, 0.5013, -0.5841), (0.1302, 0.5177, -0.5841), (0.1302, 0.5347, -0.5841), (0.1505, 0.5347, -0.5841), (0.1705, 0.5347, -0.5841), (0.1902, 0.5347, -0.5841), (0.2099, 0.5347, -0.5841), (0.2296, 0.5347, -0.5841), (0.2495, 0.5347, -0.5841), (0.2697, 0.5347, -0.5841), (0.2903, 0.5347, -0.5841), (0.3115, 0.5347, -0.5841), (0.3333, 0.5347, -0.5841), (0.3559, 0.5347, -0.5841), (0.3795, 0.5347, -0.5841), (0.356, 0.5552, -0.5841), (0.3297, 0.5783, -0.5841), (0.3008, 0.6035, -0.5841), (0.2699, 0.6304, -0.5841), (0.2374, 0.6587, -0.5841), (0.2037, 0.688, -0.5841), (0.1692, 0.7179, -0.5841), (0.1343, 0.748, -0.5841), (0.09957, 0.7779, -0.5841), (0.0653, 0.8074, -0.5841), (0.03197, 0.8359, -0.5841), (4.936e-06, 0.8632, -0.5841), (-0.03196, 0.8359, -0.5841), (-0.06529, 0.8074, -0.5841), (-0.09956, 0.7779, -0.5841), (-0.1343, 0.748, -0.5841), (-0.1692, 0.7179, -0.5841), (-0.2037, 0.688, -0.5841), (-0.2374, 0.6587, -0.5841), (-0.2699, 0.6304, -0.5841), (-0.3008, 0.6035, -0.5841), (-0.3297, 0.5783, -0.5841), (-0.356, 0.5552, -0.5841), (-0.3794, 0.5347, -0.5841), (-0.3559, 0.5347, -0.5841), (-0.3333, 0.5347, -0.5841), (-0.3115, 0.5347, -0.5841), (-0.2903, 0.5347, -0.5841), (-0.2697, 0.5347, -0.5841), (-0.2495, 0.5347, -0.5841), (-0.2296, 0.5347, -0.5841), (-0.2099, 0.5347, -0.5841), (-0.1902, 0.5347, -0.5841), (-0.1705, 0.5347, -0.5841), (-0.1505, 0.5347, -0.5841), (-0.1301, 0.5347, -0.5841), (-0.1301, 0.5177, -0.5841), (-0.1301, 0.5013, -0.5841), (-0.1301, 0.4853, -0.5841), (-0.1301, 0.4698, -0.5841), (-0.1301, 0.4545, -0.5841), (-0.1301, 0.4395, -0.5841), (-0.1301, 0.4247, -0.5841), (-0.1301, 0.4099, -0.5841), (-0.1301, 0.3952, -0.5841), (-0.1301, 0.3804, -0.5841), (-0.1301, 0.3655, -0.5841), (-0.1301, 0.3504, -0.5841), (-0.1301, 0.2454, -0.5611), (-0.1301, 0.1595, -0.4975), (-0.1301, 0.09268, -0.4016), (-0.1301, 0.04496, -0.2812), (-0.1301, 0.01632, -0.1447), (-0.1301, 0.006777, -1.322e-06), (-0.1301, 0.01632, 0.1447), (-0.1301, 0.04496, 0.2812), (-0.1301, 0.09268, 0.4015), (-0.1301, 0.1595, 0.4975), (-0.1301, 0.2454, 0.5611)], [(0, 1), (1, 2), (2, 3), (3, 4), (4, 5), (5, 6), (6, 7), (7, 8), (8, 9), (9, 10), (10, 11), (11, 12), (12, 13), (13, 14), (14, 15), (15, 16), (16, 17), (17, 18), (18, 19), (19, 20), (20, 21), (21, 22), (22, 23), (23, 24), (24, 25), (25, 26), (26, 27), (27, 28), (28, 29), (29, 30), (30, 31), (31, 32), (32, 33), (33, 34), (34, 35), (35, 36), (36, 37), (37, 38), (38, 39), (39, 40), (40, 41), (41, 42), (42, 43), (43, 44), (44, 45), (45, 46), (46, 47), (47, 48), (48, 49), (49, 50), (50, 51), (51, 52), (52, 53), (53, 54), (54, 55), (55, 56), (56, 57), (57, 58), (58, 59), (59, 60), (60, 61), (61, 62), (62, 63), (63, 64), (64, 65), (65, 66), (66, 67), (67, 68), (68, 69), (69, 70), (70, 71), (71, 72), (72, 73), (73, 74), (74, 75), (75, 76), (76, 77), (77, 78), (78, 79), (79, 80), (80, 81), (81, 82), (82, 83), (83, 84), (84, 85), (85, 86), (86, 87), (87, 88), (88, 89), (89, 90), (90, 91), (91, 92), (92, 93), (93, 94), (94, 95), (95, 96), (96, 97), (97, 98), (98, 99), (99, 100), (100, 101), (101, 102), (102, 103), (103, 104), (104, 105), (105, 106), (106, 107), (107, 108), (108, 109), (109, 110), (110, 111), (111, 112), (112, 113), (113, 114), (114, 115), (115, 116), (116, 117), (117, 118), (118, 119), (119, 120), (120, 121), (121, 122), (122, 123), (123, 124), (124, 125), (125, 126), (126, 127), (127, 128), (128, 129), (129, 130), (130, 131), (131, 132), (132, 133), (133, 134), (134, 135), (135, 136), (136, 137), (137, 138), (138, 139), (139, 140), (140, 141), (141, 142), (142, 143), (143, 144), (144, 145), (145, 146), (146, 147), (147, 148), (148, 149), (149, 150), (150, 151), (151, 152), (152, 153), (153, 154), (154, 155), (155, 156), (156, 157), (157, 158), (158, 159), (159, 160), (160, 161), (161, 162), (162, 163), (163, 164), (164, 165), (165, 166), (166, 167), (167, 0), (168, 169), (169, 170), (170, 171), (171, 172), (172, 173), (173, 174), (174, 175), (175, 176), (176, 177), (177, 178), (178, 179), (179, 180), (180, 181), (181, 182), (182, 183), (183, 184), (184, 185), (185, 186), (186, 187), (187, 188), (188, 189), (189, 190), (190, 191), (191, 192), (192, 193), (193, 194), (194, 195), (195, 196), (196, 197), (197, 198), (198, 199), (199, 200), (200, 201), (201, 202), (202, 203), (203, 204), (204, 205), (205, 206), (206, 207), (207, 208), (208, 209), (209, 210), (210, 211), (211, 212), (212, 213), (213, 214), (214, 215), (215, 216), (216, 217), (217, 218), (218, 219), (219, 220), (220, 221), (221, 222), (222, 223), (223, 224), (224, 225), (225, 226), (226, 227), (227, 228), (228, 229), (229, 230), (230, 231), (231, 232), (232, 233), (233, 234), (234, 235), (235, 236), (236, 237), (237, 238), (238, 239), (239, 240), (240, 241), (241, 242), (242, 243), (243, 244), (244, 245), (245, 246), (246, 247), (247, 248), (248, 249), (249, 250), (250, 251), (251, 252), (252, 253), (253, 254), (254, 255), (255, 256), (256, 257), (257, 258), (258, 259), (259, 260), (260, 261), (261, 262), (262, 263), (263, 264), (264, 265), (265, 266), (266, 267), (267, 268), (268, 269), (269, 270), (270, 271), (271, 272), (272, 273), (273, 274), (274, 275), (275, 276), (276, 277), (277, 278), (278, 279), (279, 280), (280, 281), (281, 282), (282, 283), (283, 284), (284, 285), (285, 286), (286, 287), (287, 288), (288, 289), (289, 290), (290, 291), (291, 292), (292, 293), (293, 294), (294, 295), (295, 296), (296, 297), (297, 298), (298, 299), (299, 300), (300, 301), (301, 302), (302, 303), (303, 304), (304, 305), (305, 306), (306, 307), (307, 308), (308, 309), (309, 310), (310, 311), (311, 312), (312, 313), (313, 314), (314, 315), (315, 316), (316, 317), (317, 318), (318, 319), (319, 320), (320, 321), (321, 322), (322, 323), (323, 324), (324, 325), (325, 326), (326, 327), (327, 328), (328, 329), (329, 330), (330, 331), (331, 332), (332, 333), (333, 334), (334, 335), (335, 168)], [])
_uv = me_beziercircle_017.uv_layers.new(name='UVMap')
_uv.uv.foreach_set('vector', [])
me_beziercircle_017.use_remesh_fix_poles = True
me_beziercircle_017.use_remesh_preserve_attributes = False
me_beziercircle_017.use_mirror_vertex_groups = False
me_beziercircle_017.update()
me_beziercircle_020 = bpy.data.meshes.new('BezierCircle.020')
me_beziercircle_020.from_pydata([(-2.263e-06, -0.5039, -9.028e-10), (-2.263e-06, -0.4993, 0.06835), (-2.263e-06, -0.4859, 0.1339), (-2.263e-06, -0.4643, 0.1961), (-2.263e-06, -0.4351, 0.2543), (-2.263e-06, -0.3989, 0.3079), (-2.263e-06, -0.3563, 0.3563), (-2.263e-06, -0.3079, 0.3989), (-2.263e-06, -0.2543, 0.4351), (-2.263e-06, -0.1961, 0.4643), (-2.263e-06, -0.1339, 0.4859), (-2.263e-06, -0.06835, 0.4993), (-2.263e-06, 2.87e-06, 0.5039), (-2.263e-06, 0.06836, 0.4993), (-2.263e-06, 0.1339, 0.4859), (-2.263e-06, 0.1961, 0.4643), (-2.263e-06, 0.2543, 0.4351), (-2.263e-06, 0.3079, 0.3989), (-2.263e-06, 0.3563, 0.3563), (-2.263e-06, 0.3989, 0.3079), (-2.263e-06, 0.4351, 0.2543), (-2.263e-06, 0.4643, 0.1961), (-2.263e-06, 0.4859, 0.1339), (-2.263e-06, 0.4993, 0.06835), (-2.263e-06, 0.5039, -9.028e-10), (-2.263e-06, 0.4993, -0.06835), (-2.263e-06, 0.4859, -0.1339), (-2.263e-06, 0.4643, -0.1961), (-2.263e-06, 0.4351, -0.2543), (-2.263e-06, 0.3989, -0.3079), (-2.263e-06, 0.3563, -0.3563), (-2.263e-06, 0.3079, -0.3989), (-2.263e-06, 0.2543, -0.4351), (-2.263e-06, 0.1961, -0.4643), (-2.263e-06, 0.1339, -0.4859), (-2.263e-06, 0.06836, -0.4993), (-2.263e-06, 2.87e-06, -0.5039), (-2.263e-06, -0.06835, -0.4993), (-2.263e-06, -0.1339, -0.4859), (-2.263e-06, -0.1961, -0.4643), (-2.263e-06, -0.2543, -0.4351), (-2.263e-06, -0.3079, -0.3989), (-2.263e-06, -0.3563, -0.3563), (-2.263e-06, -0.3989, -0.3079), (-2.263e-06, -0.4351, -0.2543), (-2.263e-06, -0.4643, -0.1961), (-2.263e-06, -0.4859, -0.1339), (-2.263e-06, -0.4993, -0.06835), (-0.5039, 2.87e-06, -9.028e-10), (-0.4993, 0.06836, -9.028e-10), (-0.4859, 0.1339, -9.028e-10), (-0.4643, 0.1961, -9.028e-10), (-0.4351, 0.2543, -9.028e-10), (-0.3989, 0.3079, -9.028e-10), (-0.3563, 0.3563, -9.028e-10), (-0.3079, 0.3989, -9.028e-10), (-0.2543, 0.4351, -9.028e-10), (-0.1961, 0.4643, -9.028e-10), (-0.1339, 0.4859, -9.028e-10), (-0.06836, 0.4993, -9.028e-10), (-2.263e-06, 0.5039, -9.028e-10), (0.06835, 0.4993, -9.028e-10), (0.1339, 0.4859, -9.028e-10), (0.1961, 0.4643, -9.028e-10), (0.2543, 0.4351, -9.028e-10), (0.3079, 0.3989, -9.028e-10), (0.3563, 0.3563, -9.028e-10), (0.3989, 0.3079, -9.028e-10), (0.4351, 0.2543, -9.028e-10), (0.4643, 0.1961, -9.028e-10), (0.4859, 0.1339, -9.028e-10), (0.4993, 0.06836, -9.028e-10), (0.5039, 2.87e-06, -9.028e-10), (0.4993, -0.06835, -9.028e-10), (0.4859, -0.1339, -9.028e-10), (0.4643, -0.1961, -9.028e-10), (0.4351, -0.2543, -9.028e-10), (0.3989, -0.3079, -9.028e-10), (0.3563, -0.3563, -9.028e-10), (0.3079, -0.3989, -9.028e-10), (0.2543, -0.4351, -9.028e-10), (0.1961, -0.4643, -9.028e-10), (0.1339, -0.4859, -9.028e-10), (0.06835, -0.4993, -9.028e-10), (-2.263e-06, -0.5039, -9.028e-10), (-0.06836, -0.4993, -9.028e-10), (-0.1339, -0.4859, -9.028e-10), (-0.1961, -0.4643, -9.028e-10), (-0.2543, -0.4351, -9.028e-10), (-0.3079, -0.3989, -9.028e-10), (-0.3563, -0.3563, -9.028e-10), (-0.3989, -0.3079, -9.028e-10), (-0.4351, -0.2543, -9.028e-10), (-0.4643, -0.1961, -9.028e-10), (-0.4859, -0.1339, -9.028e-10), (-0.4993, -0.06835, -9.028e-10), (-0.5039, 2.87e-06, -9.028e-10), (-0.4993, 2.87e-06, 0.06835), (-0.4859, 2.87e-06, 0.1339), (-0.4643, 2.87e-06, 0.1961), (-0.4351, 2.87e-06, 0.2543), (-0.3989, 2.87e-06, 0.3079), (-0.3563, 2.87e-06, 0.3563), (-0.3079, 2.87e-06, 0.3989), (-0.2543, 2.87e-06, 0.4351), (-0.1961, 2.87e-06, 0.4643), (-0.1339, 2.87e-06, 0.4859), (-0.06836, 2.87e-06, 0.4993), (-2.263e-06, 2.87e-06, 0.5039), (0.06835, 2.87e-06, 0.4993), (0.1339, 2.87e-06, 0.4859), (0.1961, 2.87e-06, 0.4643), (0.2543, 2.87e-06, 0.4351), (0.3079, 2.87e-06, 0.3989), (0.3563, 2.87e-06, 0.3563), (0.3989, 2.87e-06, 0.3079), (0.4351, 2.87e-06, 0.2543), (0.4643, 2.87e-06, 0.1961), (0.4859, 2.87e-06, 0.1339), (0.4993, 2.87e-06, 0.06835), (0.5039, 2.87e-06, -9.028e-10), (0.4993, 2.87e-06, -0.06835), (0.4859, 2.87e-06, -0.1339), (0.4643, 2.87e-06, -0.1961), (0.4351, 2.87e-06, -0.2543), (0.3989, 2.87e-06, -0.3079), (0.3563, 2.87e-06, -0.3563), (0.3079, 2.87e-06, -0.3989), (0.2543, 2.87e-06, -0.4351), (0.1961, 2.87e-06, -0.4643), (0.1339, 2.87e-06, -0.4859), (0.06835, 2.87e-06, -0.4993), (-2.263e-06, 2.87e-06, -0.5039), (-0.06836, 2.87e-06, -0.4993), (-0.1339, 2.87e-06, -0.4859), (-0.1961, 2.87e-06, -0.4643), (-0.2543, 2.87e-06, -0.4351), (-0.3079, 2.87e-06, -0.3989), (-0.3563, 2.87e-06, -0.3563), (-0.3989, 2.87e-06, -0.3079), (-0.4351, 2.87e-06, -0.2543), (-0.4643, 2.87e-06, -0.1961), (-0.4859, 2.87e-06, -0.1339), (-0.4993, 2.87e-06, -0.06835)], [(0, 1), (1, 2), (2, 3), (3, 4), (4, 5), (5, 6), (6, 7), (7, 8), (8, 9), (9, 10), (10, 11), (11, 12), (12, 13), (13, 14), (14, 15), (15, 16), (16, 17), (17, 18), (18, 19), (19, 20), (20, 21), (21, 22), (22, 23), (23, 24), (24, 25), (25, 26), (26, 27), (27, 28), (28, 29), (29, 30), (30, 31), (31, 32), (32, 33), (33, 34), (34, 35), (35, 36), (36, 37), (37, 38), (38, 39), (39, 40), (40, 41), (41, 42), (42, 43), (43, 44), (44, 45), (45, 46), (46, 47), (47, 0), (48, 49), (49, 50), (50, 51), (51, 52), (52, 53), (53, 54), (54, 55), (55, 56), (56, 57), (57, 58), (58, 59), (59, 60), (60, 61), (61, 62), (62, 63), (63, 64), (64, 65), (65, 66), (66, 67), (67, 68), (68, 69), (69, 70), (70, 71), (71, 72), (72, 73), (73, 74), (74, 75), (75, 76), (76, 77), (77, 78), (78, 79), (79, 80), (80, 81), (81, 82), (82, 83), (83, 84), (84, 85), (85, 86), (86, 87), (87, 88), (88, 89), (89, 90), (90, 91), (91, 92), (92, 93), (93, 94), (94, 95), (95, 48), (96, 97), (97, 98), (98, 99), (99, 100), (100, 101), (101, 102), (102, 103), (103, 104), (104, 105), (105, 106), (106, 107), (107, 108), (108, 109), (109, 110), (110, 111), (111, 112), (112, 113), (113, 114), (114, 115), (115, 116), (116, 117), (117, 118), (118, 119), (119, 120), (120, 121), (121, 122), (122, 123), (123, 124), (124, 125), (125, 126), (126, 127), (127, 128), (128, 129), (129, 130), (130, 131), (131, 132), (132, 133), (133, 134), (134, 135), (135, 136), (136, 137), (137, 138), (138, 139), (139, 140), (140, 141), (141, 142), (142, 143), (143, 96)], [])
_uv = me_beziercircle_020.uv_layers.new(name='UVMap')
_uv.uv.foreach_set('vector', [])
me_beziercircle_020.use_remesh_fix_poles = True
me_beziercircle_020.use_remesh_preserve_attributes = False
me_beziercircle_020.use_mirror_vertex_groups = False
me_beziercircle_020.update()
arm_armature_002 = bpy.data.armatures.new('Armature.002')  # bones are not reproduced

# ---- objects
ob_cube = bpy.data.objects.new('Cube', me_cube_009)
ob_armature = bpy.data.objects.new('Armature', arm_armature_002)
ob_x = bpy.data.objects.new('カメラ', cam_001)
ob_x_1 = bpy.data.objects.new('ポイント', light_x)
ob_custom_root = bpy.data.objects.new('Custom_Root', me_beziercircle_006)
ob_custom_180 = bpy.data.objects.new('Custom_180', me_beziercircle_011)
ob_custom_360 = bpy.data.objects.new('Custom_360', me_beziercircle_017)
ob_custom_free = bpy.data.objects.new('Custom_free', me_beziercircle_020)

# ---- transforms, parenting, visibility, modifiers, constraints
ob_cube.parent = ob_armature
ob_cube.matrix_parent_inverse = Matrix(((1.0, -0.0, 0.0, -0.0), (-0.0, 1.0, -0.0, 0.0), (0.0, -0.0, 1.0, 5.296), (-0.0, 0.0, -0.0, 1.0)))
ob_cube.location = (0.0, 0.0, 0.0)
ob_cube.lineart.crease_threshold = 0.0
ob_cube.use_mesh_mirror_x = True
_vg = ob_cube.vertex_groups.new(name='Bone')
_vg.add([92, 93, 94, 95, 96, 97, 98, 99, 104, 105, 106, 107, 108, 109, 110, 111, 112, 113, 114, 115, 116, 117, 118, 119], 1.0, 'REPLACE')
_vg = ob_cube.vertex_groups.new(name='Bone.001')
for _i, _w in zip([40, 41, 42, 43, 100, 101, 102, 103, 128, 129, 130, 131], [0.3947, 0.7736, 0.3252, 0.392, 0.9488, 0.9644, 0.9421, 0.9432, 0.854, 0.8675, 0.8732, 0.9343]): _vg.add([_i], _w, 'REPLACE')
_vg = ob_cube.vertex_groups.new(name='Bone.002')
for _i, _w in zip([4, 5, 6, 7, 64, 65, 66, 67, 84, 85, 86, 87, 88, 89, 90, 91, 124, 125, 126, 127], [0.9857, 0.9147, 0.9471, 0.3107, 0.9966, 0.9877, 0.992, 0.9539, 1.0, 1.0, 1.0, 1.0, 1.0, 1.0, 1.0, 1.0, 0.9841, 0.8595, 0.9953, 0.9757]): _vg.add([_i], _w, 'REPLACE')
_vg = ob_cube.vertex_groups.new(name='Bone.003')
_vg.add([0, 1, 2, 3, 60, 61, 62, 63, 120, 121, 122, 123], 1.0, 'REPLACE')
_vg = ob_cube.vertex_groups.new(name='Bone.004')
for _i, _w in zip([5, 6, 7, 8, 9, 10, 11, 12, 13, 14, 15, 67, 125], [0.08533, 0.05291, 0.6893, 1.0, 1.0, 1.0, 1.0, 1.0, 1.0, 1.0, 1.0, 0.04211, 0.1405]): _vg.add([_i], _w, 'REPLACE')
_vg = ob_cube.vertex_groups.new(name='Bone.005')
_vg.add([16, 17, 18, 19, 20, 21, 22, 23], 1.0, 'REPLACE')
_vg = ob_cube.vertex_groups.new(name='Bone.006')
_vg.add([24, 25, 26, 27, 28, 29, 30, 31], 1.0, 'REPLACE')
_vg = ob_cube.vertex_groups.new(name='Bone.007')
for _i, _w in zip([32, 33, 34, 35, 36, 37, 38, 39, 40, 41, 42, 43, 100, 101, 102, 103, 128, 129, 130, 131], [1.0, 1.0, 1.0, 1.0, 1.0, 1.0, 1.0, 1.0, 0.6053, 0.2264, 0.6748, 0.608, 0.05125, 0.02128, 0.0579, 0.05681, 0.146, 0.1325, 0.1268, 0.06572]): _vg.add([_i], _w, 'REPLACE')
_vg = ob_cube.vertex_groups.new(name='Bone.008')
for _i, _w in zip([44, 45, 46, 47, 48, 49, 50, 51, 54, 55, 58, 59], [1.0, 1.0, 1.0, 1.0, 1.0, 1.0, 1.0, 1.0, 0.4823, 0.4733, 0.4757, 0.4721]): _vg.add([_i], _w, 'REPLACE')
_vg = ob_cube.vertex_groups.new(name='Bone.009')
for _i, _w in zip([52, 53, 54, 55, 56, 57, 58, 59], [0.9795, 0.9793, 0.5177, 0.5267, 0.98, 0.9791, 0.5243, 0.5279]): _vg.add([_i], _w, 'REPLACE')
_vg = ob_cube.vertex_groups.new(name='Root')
_vg = ob_cube.vertex_groups.new(name='Hip')
_vg.add([40, 41, 42, 43, 100, 101, 102, 103, 128, 129, 130, 131], 1.0, 'REPLACE')
_vg = ob_cube.vertex_groups.new(name='Spine')
_vg.add([4, 5, 6, 7, 64, 65, 66, 67, 124, 125, 126, 127], 1.0, 'REPLACE')
_vg = ob_cube.vertex_groups.new(name='Head')
_vg.add([0, 1, 2, 3, 60, 61, 62, 63, 120, 121, 122, 123], 1.0, 'REPLACE')
_vg = ob_cube.vertex_groups.new(name='Arm.L')
for _i, _w in zip([4, 5, 6, 7, 8, 9, 10, 11, 12, 13, 14, 15, 64, 65, 66, 67, 124, 125, 126, 127], [0.0, 0.0, 0.0, 0.0, 1.0, 1.0, 1.0, 1.0, 1.0, 1.0, 1.0, 1.0, 0.0, 0.0, 0.0, 0.0, 0.0, 0.0, 0.0, 0.0]): _vg.add([_i], _w, 'REPLACE')
_vg = ob_cube.vertex_groups.new(name='ForeArm.L')
_vg.add([16, 17, 18, 19, 20, 21, 22, 23], 1.0, 'REPLACE')
_vg = ob_cube.vertex_groups.new(name='Hand.L')
_vg.add([24, 25, 26, 27, 28, 29, 30, 31], 1.0, 'REPLACE')
_vg = ob_cube.vertex_groups.new(name='Arm.R')
for _i, _w in zip([4, 5, 6, 7, 64, 65, 66, 67, 68, 69, 70, 71, 72, 73, 74, 75, 124, 125, 126, 127], [0.0, 0.0, 0.0, 0.0, 0.0, 0.0, 0.0, 0.0, 1.0, 1.0, 1.0, 1.0, 1.0, 1.0, 1.0, 1.0, 0.0, 0.0, 0.0, 0.0]): _vg.add([_i], _w, 'REPLACE')
_vg = ob_cube.vertex_groups.new(name='ForeArm.R')
_vg.add([76, 77, 78, 79, 80, 81, 82, 83], 1.0, 'REPLACE')
_vg = ob_cube.vertex_groups.new(name='Hand.R')
_vg.add([84, 85, 86, 87, 88, 89, 90, 91], 1.0, 'REPLACE')
_vg = ob_cube.vertex_groups.new(name='UpLeg.L')
for _i, _w in zip([4, 5, 6, 7, 32, 33, 34, 35, 36, 37, 38, 39, 40, 41, 42, 43, 64, 65, 66, 67, 100, 101, 102, 103, 124, 125, 126, 127, 128, 129, 130, 131], [0.0, 0.0, 0.0, 0.0, 1.0, 1.0, 1.0, 1.0, 1.0, 1.0, 1.0, 1.0, 0.0, 0.0, 0.0, 0.0, 0.0, 0.0, 0.0, 0.0, 0.0, 0.0, 0.0, 0.0, 0.0, 0.0, 0.0, 0.0, 0.0, 0.0, 0.0, 0.0]): _vg.add([_i], _w, 'REPLACE')
_vg = ob_cube.vertex_groups.new(name='Leg.L')
for _i, _w in zip([4, 5, 6, 7, 40, 41, 42, 43, 44, 45, 46, 47, 48, 49, 50, 51, 52, 53, 54, 55, 56, 57, 58, 59, 64, 65, 66, 67, 100, 101, 102, 103, 112, 113, 114, 115, 116, 117, 118, 119, 124, 125, 126, 127, 128, 129, 130, 131], [0.0, 0.0, 0.0, 0.0, 0.0, 0.0, 0.0, 0.0, 1.0, 1.0, 1.0, 1.0, 1.0, 1.0, 1.0, 1.0, 0.0, 0.0, 0.0, 0.0, 0.0, 0.0, 0.0, 0.0, 0.0, 0.0, 0.0, 0.0, 0.0, 0.0, 0.0, 0.0, 0.0, 0.0, 0.0, 0.0, 0.0, 0.0, 0.0, 0.0, 0.0, 0.0, 0.0, 0.0, 0.0, 0.0, 0.0, 0.0]): _vg.add([_i], _w, 'REPLACE')
_vg = ob_cube.vertex_groups.new(name='Foot.L')
_vg.add([52, 53, 54, 55, 56, 57, 58, 59], 1.0, 'REPLACE')
_vg = ob_cube.vertex_groups.new(name='UpLeg.R')
for _i, _w in zip([4, 5, 6, 7, 40, 41, 42, 43, 64, 65, 66, 67, 92, 93, 94, 95, 96, 97, 98, 99, 100, 101, 102, 103, 124, 125, 126, 127, 128, 129, 130, 131], [0.0, 0.0, 0.0, 0.0, 0.0, 0.0, 0.0, 0.0, 0.0, 0.0, 0.0, 0.0, 1.0, 1.0, 1.0, 1.0, 1.0, 1.0, 1.0, 1.0, 0.0, 0.0, 0.0, 0.0, 0.0, 0.0, 0.0, 0.0, 0.0, 0.0, 0.0, 0.0]): _vg.add([_i], _w, 'REPLACE')
_vg = ob_cube.vertex_groups.new(name='Leg.R')
for _i, _w in zip([4, 5, 6, 7, 40, 41, 42, 43, 52, 53, 54, 55, 56, 57, 58, 59, 64, 65, 66, 67, 100, 101, 102, 103, 104, 105, 106, 107, 108, 109, 110, 111, 112, 113, 114, 115, 116, 117, 118, 119, 124, 125, 126, 127, 128, 129, 130, 131], [0.0, 0.0, 0.0, 0.0, 0.0, 0.0, 0.0, 0.0, 0.0, 0.0, 0.0, 0.0, 0.0, 0.0, 0.0, 0.0, 0.0, 0.0, 0.0, 0.0, 0.0, 0.0, 0.0, 0.0, 1.0, 1.0, 1.0, 1.0, 1.0, 1.0, 1.0, 1.0, 0.0, 0.0, 0.0, 0.0, 0.0, 0.0, 0.0, 0.0, 0.0, 0.0, 0.0, 0.0, 0.0, 0.0, 0.0, 0.0]): _vg.add([_i], _w, 'REPLACE')
_vg = ob_cube.vertex_groups.new(name='Foot.R')
_vg.add([112, 113, 114, 115, 116, 117, 118, 119], 1.0, 'REPLACE')
_vg = ob_cube.vertex_groups.new(name='Forearm.L')
_vg.add([16, 17, 18, 19, 20, 21, 22, 23], 1.0, 'REPLACE')
_vg = ob_cube.vertex_groups.new(name='Forearm.R')
_vg.add([76, 77, 78, 79, 80, 81, 82, 83], 1.0, 'REPLACE')
_m = ob_cube.modifiers.new('Armature', 'ARMATURE')
_m = ob_cube.modifiers.new('Armature.001', 'ARMATURE')
_m.object = ob_armature
ob_armature.location = (0.0, 0.0, 3.04)
ob_armature.rotation_euler = (-0.4189, -9.055e-17, -0.5357)
ob_armature.show_in_front = True
ob_armature.lineart.crease_threshold = 0.0
ob_x.location = (0.0, -39.8, 12.83)
ob_x.rotation_euler = (1.28, -0.0, 0.0)
ob_x.lineart.crease_threshold = 0.0
ob_x_1.location = (0.0, 0.1332, 9.441)
ob_x_1.lineart.crease_threshold = 0.0
ob_custom_root.location = (0.0, 10.13, 0.0)
ob_custom_root.lineart.crease_threshold = 0.0
ob_custom_180.location = (5.01, 10.07, 0.05208)
ob_custom_180.lineart.crease_threshold = 0.0
ob_custom_360.location = (6.866, 9.942, 0.05208)
ob_custom_360.lineart.crease_threshold = 0.0
ob_custom_free.location = (8.576, 10.13, 1.449e-09)
ob_custom_free.lineart.crease_threshold = 0.0

# ---- collection membership
col_collection.objects.link(ob_cube)
col_collection.objects.link(ob_armature)
col_collection.objects.link(ob_x)
col_collection.objects.link(ob_x_1)
col_custom_bones.objects.link(ob_custom_root)
col_custom_bones.objects.link(ob_custom_180)
col_custom_bones.objects.link(ob_custom_360)
col_custom_bones.objects.link(ob_custom_free)
def _layer_coll(name, lc=None):
    lc = lc or bpy.context.view_layer.layer_collection
    for c in lc.children:
        if c.name == name: return c
        r = _layer_coll(name, c)
        if r: return r
_layer_coll('Custom_bones').exclude = True

# ---- scene / render settings (as saved in the file)
scene.camera = ob_x
scene.frame_start = 1; scene.frame_end = 360; scene.frame_set(0)
scene.render.engine = 'BLENDER_EEVEE_NEXT'
scene.render.image_settings.file_format = 'FFMPEG'
scene.render.image_settings.color_mode = 'RGB'
scene.render.fps = 30
scene.cycles.use_denoising = False
scene.cycles.samples = 128
scene.cycles.sampling_pattern = 'TABULATED_SOBOL'
scene.cycles.use_adaptive_sampling = False
scene.cycles.use_light_tree = False
scene.view_settings.view_transform = 'Filmic'
bpy.context.view_layer.update()
